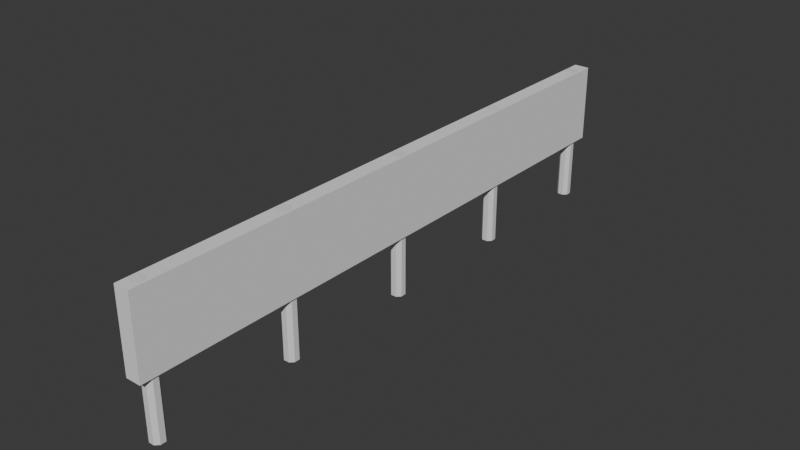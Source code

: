 # Source: long_fence.blend  (saved by Blender 5.0.119; exported with 4.5.12 LTS)
import bpy
from mathutils import Matrix  # noqa: F401  (used for matrix-valued properties, if any)

bpy.ops.wm.read_factory_settings(use_empty=True)
scene = bpy.context.scene
scene.name = 'Scene'

# ---- collections
col_collection = bpy.data.collections.new('Collection'); scene.collection.children.link(col_collection)

# ---- materials (node trees are filled in below, after node groups)
mat_fence = bpy.data.materials.new('fence')

# ---- material node trees
mat_fence.use_nodes = True; mat_fence.node_tree.nodes.clear()
_N = mat_fence.node_tree.nodes; _L = mat_fence.node_tree.links
n0 = _N.new('ShaderNodeBsdfPrincipled'); n0.name = 'Principled BSDF'; n0.location = (-200, 100)
n1 = _N.new('ShaderNodeOutputMaterial'); n1.name = 'Material Output'; n1.location = (200, 100)
_L.new(n0.outputs[0], n1.inputs[0])
n1.is_active_output = True

# ---- world
world_world = bpy.data.worlds.new('World'); scene.world = world_world
world_world.use_nodes = True; world_world.node_tree.nodes.clear()
_N = world_world.node_tree.nodes; _L = world_world.node_tree.links
n0 = _N.new('ShaderNodeOutputWorld'); n0.name = 'World Output'; n0.location = (200, 100)
n1 = _N.new('ShaderNodeBackground'); n1.name = 'Background'; n1.location = (-200, 100)
n1.inputs[0].default_value = (0.05088, 0.05088, 0.05088, 1.0)
_L.new(n1.outputs[0], n0.inputs[0])
n0.is_active_output = True
world_world.color = (0.05088, 0.05088, 0.05088)
world_world.sun_shadow_jitter_overblur = 0.0

# ---- meshes
me_cube_001 = bpy.data.meshes.new('Cube.001')
me_cube_001.from_pydata([(-0.04814, -0.1105, 0.06509), (-0.1105, -0.04814, 0.06509), (-0.1105, -0.04814, 1.365), (-0.04814, -0.1105, 1.365), (-0.1105, 0.04814, 0.06509), (-0.04814, 0.1105, 0.06509), (-0.04814, 0.1105, 1.365), (-0.1105, 0.04814, 1.365), (0.1105, -0.04814, 0.06509), (0.04814, -0.1105, 0.06509), (0.04814, -0.1105, 1.365), (0.1105, -0.04814, 1.365), (0.04814, 0.1105, 0.06509), (0.1105, 0.04814, 0.06509), (0.1105, 0.04814, 1.365), (0.04814, 0.1105, 1.365), (-0.04814, 4.721, 0.06509), (-0.1105, 4.784, 0.06509), (-0.1105, 4.784, 1.365), (-0.04814, 4.721, 1.365), (-0.1105, 4.88, 0.06509), (-0.04814, 4.943, 0.06509), (-0.04814, 4.943, 1.365), (-0.1105, 4.88, 1.365), (0.1105, 4.784, 0.06509), (0.04814, 4.721, 0.06509), (0.04814, 4.721, 1.365), (0.1105, 4.784, 1.365), (0.04814, 4.943, 0.06509), (0.1105, 4.88, 0.06509), (0.1105, 4.88, 1.365), (0.04814, 4.943, 1.365), (-0.04814, 2.334, 0.06509), (-0.1105, 2.396, 0.06509), (-0.1105, 2.396, 1.365), (-0.04814, 2.334, 1.365), (-0.1105, 2.492, 0.06509), (-0.04814, 2.555, 0.06509), (-0.04814, 2.555, 1.365), (-0.1105, 2.492, 1.365), (0.1105, 2.396, 0.06509), (0.04814, 2.334, 0.06509), (0.04814, 2.334, 1.365), (0.1105, 2.396, 1.365), (0.04814, 2.555, 0.06509), (0.1105, 2.492, 0.06509), (0.1105, 2.492, 1.365), (0.04814, 2.555, 1.365), (-0.04814, 7.166, 0.06509), (-0.1105, 7.228, 0.06509), (-0.1105, 7.228, 1.365), (-0.04814, 7.166, 1.365), (-0.1105, 7.324, 0.06509), (-0.04814, 7.387, 0.06509), (-0.04814, 7.387, 1.365), (-0.1105, 7.324, 1.365), (0.1105, 7.228, 0.06509), (0.04814, 7.166, 0.06509), (0.04814, 7.166, 1.365), (0.1105, 7.228, 1.365), (0.04814, 7.387, 0.06509), (0.1105, 7.324, 0.06509), (0.1105, 7.324, 1.365), (0.04814, 7.387, 1.365), (0.1048, -0.2358, 1.223), (0.1048, -0.2384, 1.085), (0.1048, 2.737, 1.168), (0.1048, 2.735, 1.03), (0.1356, -0.2358, 1.223), (0.1356, -0.2384, 1.085), (0.1356, 2.737, 1.168), (0.1356, 2.735, 1.03), (0.1048, 2.305, 0.9453), (0.1048, 2.305, 0.785), (0.1048, 4.952, 0.9453), (0.1048, 4.952, 0.785), (0.1356, 2.305, 0.9453), (0.1356, 2.305, 0.785), (0.1356, 4.952, 0.9453), (0.1356, 4.952, 0.785), (0.1048, 4.645, 1.147), (0.1048, 4.649, 1.026), (0.1048, 7.618, 1.233), (0.1048, 7.621, 1.112), (0.1356, 4.645, 1.147), (0.1356, 4.649, 1.026), (0.1356, 7.618, 1.233), (0.1356, 7.621, 1.112), (0.1048, -0.2389, 0.5573), (0.1048, -0.2332, 0.4194), (0.1048, 2.732, 0.6812), (0.1048, 2.738, 0.5433), (0.1356, -0.2389, 0.5573), (0.1356, -0.2332, 0.4194), (0.1356, 2.732, 0.6812), (0.1356, 2.738, 0.5433), (0.1048, 2.143, 0.4069), (0.1048, 2.141, 0.2466), (0.1048, 5.116, 0.3692), (0.1048, 5.114, 0.2089), (0.1356, 2.143, 0.4069), (0.1356, 2.141, 0.2466), (0.1356, 5.116, 0.3692), (0.1356, 5.114, 0.2089), (0.1048, 4.646, 0.6221), (0.1048, 4.646, 0.5012), (0.1048, 7.62, 0.6221), (0.1048, 7.62, 0.5012), (0.1356, 4.646, 0.6221), (0.1356, 4.646, 0.5012), (0.1356, 7.62, 0.6221), (0.1356, 7.62, 0.5012), (0.1048, 7.168, 0.9307), (0.1048, 7.173, 0.7704), (0.1048, 9.813, 1.01), (0.1048, 9.818, 0.8502), (0.1356, 7.168, 0.9307), (0.1356, 7.173, 0.7704), (0.1356, 9.813, 1.01), (0.1356, 9.818, 0.8502), (0.1048, 7.008, 0.4158), (0.1048, 7.005, 0.2555), (0.1048, 9.981, 0.3603), (0.1048, 9.978, 0.2), (0.1356, 7.008, 0.4158), (0.1356, 7.005, 0.2555), (0.1356, 9.981, 0.3603), (0.1356, 9.978, 0.2), (-0.1105, -0.04814, -1.043), (-0.04814, -0.1105, -1.043), (-0.04814, 0.1105, -1.043), (-0.1105, 0.04814, -1.043), (0.1105, 0.04814, -1.043), (0.04814, 0.1105, -1.043), (0.04814, -0.1105, -1.043), (0.1105, -0.04814, -1.043), (-0.1105, 4.784, -1.043), (-0.04814, 4.721, -1.043), (-0.04814, 4.943, -1.043), (-0.1105, 4.88, -1.043), (0.1105, 4.88, -1.043), (0.04814, 4.943, -1.043), (0.04814, 4.721, -1.043), (0.1105, 4.784, -1.043), (-0.1105, 2.396, -1.043), (-0.04814, 2.334, -1.043), (-0.04814, 2.555, -1.043), (-0.1105, 2.492, -1.043), (0.1105, 2.492, -1.043), (0.04814, 2.555, -1.043), (0.04814, 2.334, -1.043), (0.1105, 2.396, -1.043), (-0.1105, 7.228, -1.043), (-0.04814, 7.166, -1.043), (-0.04814, 7.387, -1.043), (-0.1105, 7.324, -1.043), (0.1105, 7.324, -1.043), (0.04814, 7.387, -1.043), (0.04814, 7.166, -1.043), (0.1105, 7.228, -1.043)], [], [(0, 3, 2, 1), (6, 5, 4, 7), (14, 13, 12, 15), (10, 9, 8, 11), (29, 24, 143, 140), (1, 2, 7, 4), (9, 10, 3, 0), (14, 15, 6, 7, 2, 3, 10, 11), (5, 6, 15, 12), (13, 14, 11, 8), (16, 19, 18, 17), (22, 21, 20, 23), (30, 29, 28, 31), (26, 25, 24, 27), (60, 61, 156, 157), (17, 18, 23, 20), (25, 26, 19, 16), (30, 31, 22, 23, 18, 19, 26, 27), (21, 22, 31, 28), (29, 30, 27, 24), (32, 35, 34, 33), (38, 37, 36, 39), (46, 45, 44, 47), (42, 41, 40, 43), (21, 28, 141, 138), (33, 34, 39, 36), (41, 42, 35, 32), (46, 47, 38, 39, 34, 35, 42, 43), (37, 38, 47, 44), (45, 46, 43, 40), (48, 51, 50, 49), (54, 53, 52, 55), (62, 61, 60, 63), (58, 57, 56, 59), (8, 9, 134, 135), (49, 50, 55, 52), (57, 58, 51, 48), (62, 63, 54, 55, 50, 51, 58, 59), (53, 54, 63, 60), (61, 62, 59, 56), (64, 66, 67, 65), (66, 70, 71, 67), (70, 68, 69, 71), (68, 64, 65, 69), (66, 64, 68, 70), (71, 69, 65, 67), (72, 74, 75, 73), (74, 78, 79, 75), (78, 76, 77, 79), (76, 72, 73, 77), (74, 72, 76, 78), (79, 77, 73, 75), (80, 82, 83, 81), (82, 86, 87, 83), (86, 84, 85, 87), (84, 80, 81, 85), (82, 80, 84, 86), (87, 85, 81, 83), (88, 90, 91, 89), (90, 94, 95, 91), (94, 92, 93, 95), (92, 88, 89, 93), (90, 88, 92, 94), (95, 93, 89, 91), (96, 98, 99, 97), (98, 102, 103, 99), (102, 100, 101, 103), (100, 96, 97, 101), (98, 96, 100, 102), (103, 101, 97, 99), (104, 106, 107, 105), (106, 110, 111, 107), (110, 108, 109, 111), (108, 104, 105, 109), (106, 104, 108, 110), (111, 109, 105, 107), (112, 114, 115, 113), (114, 118, 119, 115), (118, 116, 117, 119), (116, 112, 113, 117), (114, 112, 116, 118), (119, 117, 113, 115), (120, 122, 123, 121), (122, 126, 127, 123), (126, 124, 125, 127), (124, 120, 121, 125), (122, 120, 124, 126), (127, 125, 121, 123), (131, 130, 133, 132, 135, 134, 129, 128), (139, 138, 141, 140, 143, 142, 137, 136), (147, 146, 149, 148, 151, 150, 145, 144), (155, 154, 157, 156, 159, 158, 153, 152), (1, 4, 131, 128), (25, 16, 137, 142), (20, 21, 138, 139), (5, 12, 133, 130), (44, 45, 148, 149), (13, 8, 135, 132), (48, 49, 152, 153), (56, 57, 158, 159), (9, 0, 129, 134), (4, 5, 130, 131), (28, 29, 140, 141), (49, 52, 155, 152), (32, 33, 144, 145), (40, 41, 150, 151), (53, 60, 157, 154), (61, 56, 159, 156), (12, 13, 132, 133), (33, 36, 147, 144), (57, 48, 153, 158), (16, 17, 136, 137), (52, 53, 154, 155), (24, 25, 142, 143), (37, 44, 149, 146), (45, 40, 151, 148), (17, 20, 139, 136), (41, 32, 145, 150), (0, 1, 128, 129), (36, 37, 146, 147)])
_uv = me_cube_001.uv_layers.new(name='UVMap')
_uv.uv.foreach_set('vector', [0.0, 0.2492, 0.0, 0.0, 0.01196, 0.0, 0.01196, 0.2492, 0.04239, 0.0, 0.04239, 0.2492, 0.03042, 0.2492, 0.03042, 0.0, 0.05435, 0.0, 0.05435, 0.2492, 0.04239, 0.2492, 0.04239, 0.0, 0.08477, 0.0, 0.08477, 0.2492, 0.07281, 0.2492, 0.07281, 0.0, 0.1815, 0.2492, 0.2, 0.2492, 0.2, 0.4615, 0.1815, 0.4615, 0.01196, 0.2492, 0.01196, 0.0, 0.03042, 0.0, 0.03042, 0.2492, 0.08477, 0.7107, 0.08477, 0.4615, 0.1032, 0.4615, 0.1032, 0.7107, 0.2974, 0.4615, 0.3094, 0.4735, 0.3094, 0.4919, 0.2974, 0.5039, 0.279, 0.5039, 0.267, 0.4919, 0.267, 0.4735, 0.279, 0.4615, 0.1032, 0.7107, 0.1032, 0.4615, 0.1217, 0.4615, 0.1217, 0.7107, 0.05435, 0.2492, 0.05435, 0.0, 0.07281, 0.0, 0.07281, 0.2492, 0.2119, 0.2492, 0.2119, 0.0, 0.2239, 0.0, 0.2239, 0.2492, 0.2543, 0.0, 0.2543, 0.2492, 0.2424, 0.2492, 0.2424, 0.0, 0.1815, 0.0, 0.1815, 0.2492, 0.1695, 0.2492, 0.1695, 0.0, 0.2119, 0.0, 0.2119, 0.2492, 0.2, 0.2492, 0.2, 0.0, 0.2543, 0.2492, 0.2663, 0.2492, 0.2663, 0.4615, 0.2543, 0.4615, 0.2239, 0.2492, 0.2239, 0.0, 0.2424, 0.0, 0.2424, 0.2492, 3.196e-08, 0.7107, 6.887e-08, 0.4615, 0.01846, 0.4615, 0.01846, 0.7107, 0.2127, 0.5039, 0.2246, 0.5159, 0.2246, 0.5343, 0.2127, 0.5463, 0.1942, 0.5463, 0.1822, 0.5343, 0.1822, 0.5159, 0.1942, 0.5039, 0.01846, 0.7107, 0.01846, 0.4615, 0.03692, 0.4615, 0.03692, 0.7107, 0.1815, 0.2492, 0.1815, 0.0, 0.2, 0.0, 0.2, 0.2492, 0.2967, 0.2492, 0.2967, 0.0, 0.3087, 0.0, 0.3087, 0.2492, 0.3391, 0.0, 0.3391, 0.2492, 0.3271, 0.2492, 0.3271, 0.0, 0.3511, 0.0, 0.3511, 0.2492, 0.3391, 0.2492, 0.3391, 0.0, 0.3815, 0.0, 0.3815, 0.2492, 0.3695, 0.2492, 0.3695, 0.0, 0.01846, 0.7107, 0.03692, 0.7107, 0.03692, 0.923, 0.01846, 0.923, 0.3087, 0.2492, 0.3087, 0.0, 0.3271, 0.0, 0.3271, 0.2492, 0.04239, 0.7107, 0.04239, 0.4615, 0.06085, 0.4615, 0.06085, 0.7107, 0.3822, 0.4615, 0.3942, 0.4735, 0.3942, 0.4919, 0.3822, 0.5039, 0.3637, 0.5039, 0.3518, 0.4919, 0.3518, 0.4735, 0.3637, 0.4615, 0.06085, 0.7107, 0.06085, 0.4615, 0.07931, 0.4615, 0.07931, 0.7107, 0.3511, 0.2492, 0.3511, 0.0, 0.3695, 0.0, 0.3695, 0.2492, 0.3815, 0.2492, 0.3815, 0.0, 0.3934, 0.0, 0.3934, 0.2492, 0.4239, 0.0, 0.4239, 0.2492, 0.4119, 0.2492, 0.4119, 0.0, 0.2663, 0.0, 0.2663, 0.2492, 0.2543, 0.2492, 0.2543, 0.0, 0.2967, 0.0, 0.2967, 0.2492, 0.2847, 0.2492, 0.2847, 0.0, 0.07281, 0.2492, 0.08477, 0.2492, 0.08477, 0.4615, 0.07281, 0.4615, 0.3934, 0.2492, 0.3934, 0.0, 0.4119, 0.0, 0.4119, 0.2492, 0.1217, 0.7107, 0.1217, 0.4615, 0.1402, 0.4615, 0.1402, 0.7107, 0.3398, 0.5039, 0.3518, 0.5159, 0.3518, 0.5343, 0.3398, 0.5463, 0.3214, 0.5463, 0.3094, 0.5343, 0.3094, 0.5159, 0.3214, 0.5039, 0.1402, 0.7107, 0.1402, 0.4615, 0.1586, 0.4615, 0.1586, 0.7107, 0.2663, 0.2492, 0.2663, 0.0, 0.2847, 0.0, 0.2847, 0.2492, 0.6962, 9.213e-09, 0.6962, 0.5701, 0.6697, 0.5701, 0.6697, -2.386e-09, 0.4001, 0.4923, 0.406, 0.4923, 0.406, 0.5187, 0.4001, 0.5187, 0.6962, 0.5701, 0.6962, 7.924e-09, 0.7226, -3.675e-09, 0.7226, 0.5701, 0.3942, 0.4923, 0.4001, 0.4923, 0.4001, 0.5187, 0.3942, 0.5187, 0.9705, 1.101e-08, 0.9705, 0.5699, 0.9646, 0.5699, 0.9646, 7.517e-09, 0.9646, 0.0, 0.9646, 0.5699, 0.9587, 0.5699, 0.9587, 0.0, 0.5468, 0.5073, 0.5468, -5.013e-08, 0.5775, -4.781e-08, 0.5775, 0.5073, 0.3942, 0.4615, 0.4001, 0.4615, 0.4001, 0.4923, 0.3942, 0.4923, 0.5775, 0.5073, 0.5775, -2.105e-09, 0.6083, 2.15e-10, 0.6083, 0.5073, 0.4001, 0.4615, 0.406, 0.4615, 0.406, 0.4923, 0.4001, 0.4923, 0.1645, 0.4615, 0.1645, 0.9688, 0.1586, 0.9688, 0.1586, 0.4615, 0.1704, 0.4615, 0.1704, 0.9688, 0.1645, 0.9688, 0.1645, 0.4615, 0.8828, 0.5701, 0.8828, 1.442e-08, 0.906, 1.669e-08, 0.906, 0.5701, 0.418, 0.523, 0.4239, 0.523, 0.4239, 0.5461, 0.418, 0.5461, 0.9291, 7.243e-08, 0.9291, 0.5701, 0.906, 0.5701, 0.906, 7.469e-08, 0.5468, 0.5073, 0.5527, 0.5073, 0.5527, 0.5305, 0.5468, 0.5305, 0.9823, -7.37e-08, 0.9823, 0.5699, 0.9764, 0.5699, 0.9764, -3.149e-08, 0.9882, 0.0, 0.9882, 0.5699, 0.9823, 0.5699, 0.9823, 0.0, 0.7226, 0.5701, 0.7226, 5.133e-08, 0.7491, 1.05e-07, 0.7491, 0.5701, 0.3942, 0.5187, 0.4001, 0.5187, 0.4001, 0.5451, 0.3942, 0.5451, 0.7756, 2.691e-08, 0.7756, 0.5701, 0.7491, 0.5701, 0.7491, 8.055e-08, 0.4001, 0.5187, 0.406, 0.5187, 0.406, 0.5451, 0.4001, 0.5451, 0.9941, 1.565e-08, 0.9941, 0.5697, 0.9882, 0.5697, 0.9882, 1.167e-08, 1.0, 0.0, 1.0, 0.5697, 0.9941, 0.5697, 0.9941, 0.0, 0.4853, 5.026e-08, 0.4853, 0.5701, 0.4546, 0.5701, 0.4546, 2.744e-08, 0.406, 0.4615, 0.4119, 0.4615, 0.4119, 0.4922, 0.406, 0.4922, 0.4853, 0.5701, 0.4853, 4.143e-08, 0.5161, 1.861e-08, 0.5161, 0.5701, 0.4119, 0.4615, 0.4178, 0.4615, 0.4178, 0.4922, 0.4119, 0.4922, 0.9528, -4.679e-08, 0.9528, 0.57, 0.9469, 0.57, 0.9469, -4.569e-09, 0.9469, 0.0, 0.9469, 0.57, 0.9409, 0.57, 0.9409, 0.0, 0.8364, 0.5701, 0.8364, -2.827e-08, 0.8596, -2.652e-08, 0.8596, 0.5701, 0.4119, 0.523, 0.4178, 0.523, 0.4178, 0.5462, 0.4119, 0.5462, 0.8596, 0.5701, 0.8596, -2.652e-08, 0.8828, -2.477e-08, 0.8828, 0.5701, 0.406, 0.523, 0.4119, 0.523, 0.4119, 0.5462, 0.406, 0.5462, 0.935, 8.077e-08, 0.935, 0.5701, 0.9291, 0.5701, 0.9291, 1.23e-07, 0.9409, 9.142e-08, 0.9409, 0.5701, 0.935, 0.5701, 0.935, 9.142e-08, 0.6083, 0.5073, 0.6083, -1.7e-07, 0.639, -9.436e-08, 0.639, 0.5073, 0.4119, 0.4922, 0.4178, 0.4922, 0.4178, 0.523, 0.4119, 0.523, 0.6697, -1.626e-07, 0.6697, 0.5073, 0.639, 0.5073, 0.639, -8.701e-08, 0.406, 0.4922, 0.4119, 0.4922, 0.4119, 0.523, 0.406, 0.523, 0.1822, 0.4615, 0.1822, 0.9686, 0.1763, 0.9686, 0.1763, 0.4615, 0.1763, 0.4615, 0.1763, 0.9686, 0.1704, 0.9686, 0.1704, 0.4615, 0.4546, 1.55e-07, 0.4546, 0.5701, 0.4239, 0.5701, 0.4239, 1.587e-07, 0.418, 0.4615, 0.4239, 0.4615, 0.4239, 0.4922, 0.418, 0.4922, 0.5161, 0.5701, 0.5161, 6.836e-08, 0.5468, 7.934e-08, 0.5468, 0.5701, 0.418, 0.4922, 0.4239, 0.4922, 0.4239, 0.523, 0.418, 0.523, 0.9587, -8.259e-09, 0.9587, 0.5699, 0.9528, 0.5699, 0.9528, 3.346e-08, 0.9764, 0.0, 0.9764, 0.5699, 0.9705, 0.5699, 0.9705, 0.0, 0.3214, 0.5039, 0.3094, 0.4919, 0.3094, 0.4735, 0.3214, 0.4615, 0.3398, 0.4615, 0.3518, 0.4735, 0.3518, 0.4919, 0.3398, 0.5039, 0.2366, 0.5463, 0.2246, 0.5343, 0.2246, 0.5159, 0.2366, 0.5039, 0.255, 0.5039, 0.267, 0.5159, 0.267, 0.5343, 0.255, 0.5463, 0.279, 0.5463, 0.267, 0.5343, 0.267, 0.5159, 0.279, 0.5039, 0.2974, 0.5039, 0.3094, 0.5159, 0.3094, 0.5343, 0.2974, 0.5463, 0.3637, 0.5463, 0.3518, 0.5343, 0.3518, 0.5159, 0.3637, 0.5039, 0.3822, 0.5039, 0.3942, 0.5159, 0.3942, 0.5343, 0.3822, 0.5463, 0.01196, 0.2492, 0.03042, 0.2492, 0.03042, 0.4615, 0.01196, 0.4615, 3.196e-08, 0.7107, 0.01846, 0.7107, 0.01846, 0.923, -1.071e-10, 0.923, 0.2424, 0.2492, 0.2543, 0.2492, 0.2543, 0.4615, 0.2424, 0.4615, 0.1032, 0.7107, 0.1217, 0.7107, 0.1217, 0.923, 0.1032, 0.923, 0.3391, 0.2492, 0.3511, 0.2492, 0.3511, 0.4615, 0.3391, 0.4615, 0.05435, 0.2492, 0.07281, 0.2492, 0.07281, 0.4615, 0.05435, 0.4615, 0.3815, 0.2492, 0.3934, 0.2492, 0.3934, 0.4615, 0.3815, 0.4615, 0.2847, 0.2492, 0.2967, 0.2492, 0.2967, 0.4615, 0.2847, 0.4615, 0.08477, 0.7107, 0.1032, 0.7107, 0.1032, 0.923, 0.08477, 0.923, 0.03042, 0.2492, 0.04239, 0.2492, 0.04239, 0.4615, 0.03042, 0.4615, 0.1695, 0.2492, 0.1815, 0.2492, 0.1815, 0.4615, 0.1695, 0.4615, 0.3934, 0.2492, 0.4119, 0.2492, 0.4119, 0.4615, 0.3934, 0.4615, 0.2967, 0.2492, 0.3087, 0.2492, 0.3087, 0.4615, 0.2967, 0.4615, 0.3695, 0.2492, 0.3815, 0.2492, 0.3815, 0.4615, 0.3695, 0.4615, 0.1402, 0.7107, 0.1586, 0.7107, 0.1586, 0.923, 0.1402, 0.923, 0.2663, 0.2492, 0.2847, 0.2492, 0.2847, 0.4615, 0.2663, 0.4615, 0.04239, 0.2492, 0.05435, 0.2492, 0.05435, 0.4615, 0.04239, 0.4615, 0.3087, 0.2492, 0.3271, 0.2492, 0.3271, 0.4615, 0.3087, 0.4615, 0.1217, 0.7107, 0.1402, 0.7107, 0.1402, 0.923, 0.1217, 0.923, 0.2119, 0.2492, 0.2239, 0.2492, 0.2239, 0.4615, 0.2119, 0.4615, 0.4119, 0.2492, 0.4239, 0.2492, 0.4239, 0.4615, 0.4119, 0.4615, 0.2, 0.2492, 0.2119, 0.2492, 0.2119, 0.4615, 0.2, 0.4615, 0.06085, 0.7107, 0.07931, 0.7107, 0.07931, 0.923, 0.06085, 0.923, 0.3511, 0.2492, 0.3695, 0.2492, 0.3695, 0.4615, 0.3511, 0.4615, 0.2239, 0.2492, 0.2424, 0.2492, 0.2424, 0.4615, 0.2239, 0.4615, 0.04239, 0.7107, 0.06085, 0.7107, 0.06085, 0.923, 0.04239, 0.923, 0.0, 0.2492, 0.01196, 0.2492, 0.01196, 0.4615, 0.0, 0.4615, 0.3271, 0.2492, 0.3391, 0.2492, 0.3391, 0.4615, 0.3271, 0.4615])
me_cube_001.materials.append(mat_fence)
me_cube_001.update()
me_meshss = bpy.data.meshes.new('meshss')
me_meshss.from_pydata([(-0.04814, -0.1105, 0.06509), (-0.1105, -0.04814, 0.06509), (-0.1105, -0.04814, 1.365), (-0.04814, -0.1105, 1.365), (-0.1105, 0.04814, 0.06509), (-0.04814, 0.1105, 0.06509), (-0.04814, 0.1105, 1.365), (-0.1105, 0.04814, 1.365), (0.1105, -0.04814, 0.06509), (0.04814, -0.1105, 0.06509), (0.04814, -0.1105, 1.365), (0.1105, -0.04814, 1.365), (0.04814, 0.1105, 0.06509), (0.1105, 0.04814, 0.06509), (0.1105, 0.04814, 1.365), (0.04814, 0.1105, 1.365), (-0.1105, -0.04814, -1.043), (-0.04814, -0.1105, -1.043), (-0.04814, 0.1105, -1.043), (-0.1105, 0.04814, -1.043), (0.1105, 0.04814, -1.043), (0.04814, 0.1105, -1.043), (0.04814, -0.1105, -1.043), (0.1105, -0.04814, -1.043)], [], [(0, 3, 2, 1), (6, 5, 4, 7), (14, 13, 12, 15), (10, 9, 8, 11), (1, 4, 19, 16), (1, 2, 7, 4), (9, 10, 3, 0), (14, 15, 6, 7, 2, 3, 10, 11), (5, 6, 15, 12), (13, 14, 11, 8), (19, 18, 21, 20, 23, 22, 17, 16), (8, 9, 22, 23), (12, 13, 20, 21), (9, 0, 17, 22), (5, 12, 21, 18), (4, 5, 18, 19), (0, 1, 16, 17), (13, 8, 23, 20)])
_uv = me_meshss.uv_layers.new(name='UVMap')
_uv.uv.foreach_set('vector', [0.1152, 0.2492, 0.1152, 0.0, 0.1272, 0.0, 0.1272, 0.2492, 0.1391, 0.0, 0.1391, 0.2492, 0.1272, 0.2492, 0.1272, 0.0, 0.1695, 0.0, 0.1695, 0.2492, 0.1576, 0.2492, 0.1576, 0.0, 0.09674, 0.0, 0.09674, 0.2492, 0.08477, 0.2492, 0.08477, 0.0, 0.7875, 0.2492, 0.806, 0.2492, 0.806, 0.4615, 0.7875, 0.4615, 0.7875, 0.2492, 0.7875, 0.0, 0.806, 0.0, 0.806, 0.2492, 0.09674, 0.2492, 0.09674, 0.0, 0.1152, 0.0, 0.1152, 0.2492, 0.2127, 0.4615, 0.2246, 0.4735, 0.2246, 0.4919, 0.2127, 0.5039, 0.1942, 0.5039, 0.1822, 0.4919, 0.1822, 0.4735, 0.1942, 0.4615, 0.1391, 0.2492, 0.1391, 0.0, 0.1576, 0.0, 0.1576, 0.2492, 0.8179, 0.2492, 0.8179, 0.0, 0.8364, 0.0, 0.8364, 0.2492, 0.255, 0.4615, 0.267, 0.4735, 0.267, 0.4919, 0.255, 0.5039, 0.2366, 0.5039, 0.2246, 0.4919, 0.2246, 0.4735, 0.2366, 0.4615, 0.08477, 0.2492, 0.09674, 0.2492, 0.09674, 0.4615, 0.08477, 0.4615, 0.806, 0.2492, 0.8179, 0.2492, 0.8179, 0.4615, 0.806, 0.4615, 0.09674, 0.2492, 0.1152, 0.2492, 0.1152, 0.4615, 0.09674, 0.4615, 0.1391, 0.2492, 0.1576, 0.2492, 0.1576, 0.4615, 0.1391, 0.4615, 0.1272, 0.2492, 0.1391, 0.2492, 0.1391, 0.4615, 0.1272, 0.4615, 0.7756, 0.2492, 0.7875, 0.2492, 0.7875, 0.4615, 0.7756, 0.4615, 0.8179, 0.2492, 0.8364, 0.2492, 0.8364, 0.4615, 0.8179, 0.4615])
me_meshss.materials.append(mat_fence)
me_meshss.update()
me_cube_012 = bpy.data.meshes.new('Cube.012')
me_cube_012.from_pydata([(-0.8074, -0.9508, -1.0), (-0.8074, -0.9508, 2.02), (-0.8074, 0.8157, -1.0), (-0.8074, 0.8157, 2.02), (0.9602, -0.9508, -1.0), (0.9602, -0.9508, 2.02), (0.9602, 0.8157, -1.0), (0.9602, 0.8157, 2.02)], [], [(0, 1, 3, 2), (2, 3, 7, 6), (6, 7, 5, 4), (4, 5, 1, 0), (2, 6, 4, 0), (7, 3, 1, 5)])
_uv = me_cube_012.uv_layers.new(name='UVMap')
_uv.uv.foreach_set('vector', [0.375, 0.006156, 0.625, 0.006156, 0.625, 0.25, 0.375, 0.25, 0.375, 0.25, 0.625, 0.25, 0.625, 0.5, 0.375, 0.5, 0.375, 0.5, 0.625, 0.5, 0.625, 0.7438, 0.375, 0.7438, 0.375, 0.7438, 0.625, 0.7438, 0.625, 1.0, 0.375, 1.0, 0.125, 0.5, 0.375, 0.5, 0.375, 0.7438, 0.125, 0.7438, 0.625, 0.5, 0.875, 0.5, 0.875, 0.7438, 0.625, 0.7438])
me_cube_012.update()

# ---- objects
ob_fence = bpy.data.objects.new('fence', me_cube_001)
ob_pole = bpy.data.objects.new('pole', me_meshss)
ob_fence_colonly = bpy.data.objects.new('fence-colonly', me_cube_012)

# ---- transforms, parenting, visibility, modifiers, constraints
ob_fence.location = (0.0, 0.0, 0.0)
ob_pole.location = (0.0, 9.697, 0.0)
ob_fence_colonly.location = (0.0, 5.257, 0.4588)
ob_fence_colonly.scale = (0.1496, 5.809, 0.4485)

# ---- collection membership
col_collection.objects.link(ob_fence)
col_collection.objects.link(ob_pole)
col_collection.objects.link(ob_fence_colonly)

# ---- scene / render settings (as saved in the file)
scene.frame_start = 1; scene.frame_end = 250; scene.frame_set(1)
scene.render.engine = 'BLENDER_EEVEE_NEXT'
scene.render.bake_bias = 0.0
scene.render.bake_samples = 0
bpy.context.view_layer.update()

# ---- added for rendering (the .blend has no active camera and no usable light): camera, sun
cam_auto = bpy.data.cameras.new('AutoCamera')
cam_auto.lens = 50.0
cam_auto.sensor_width = 36.0
cam_auto.clip_end = 1000.0
ob_auto_camera = bpy.data.objects.new('AutoCamera', cam_auto)
scene.collection.objects.link(ob_auto_camera)
ob_auto_camera.location = (9.76561, -6.83979, 7.96446)
ob_auto_camera.rotation_euler = (1.09748, -7.21219e-08, 0.694738)
scene.camera = ob_auto_camera
light_auto_sun = bpy.data.lights.new('AutoSun', 'SUN')
light_auto_sun.energy = 3.0
light_auto_sun.angle = 0.0523599
ob_auto_sun = bpy.data.objects.new('AutoSun', light_auto_sun)
scene.collection.objects.link(ob_auto_sun)
ob_auto_sun.rotation_euler = (0.872665, 0.174533, 0.523599)
bpy.context.view_layer.update()
